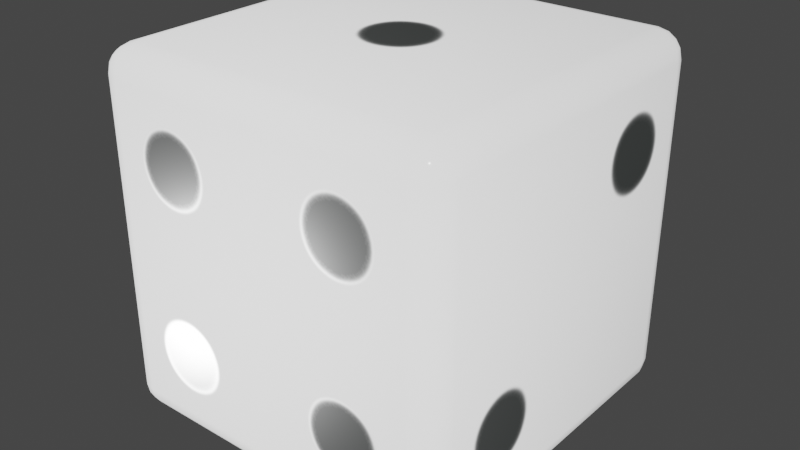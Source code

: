 # Source: 3D_Dice_Pack_-_D6.blend  (saved by Blender 3.2.14; exported with 4.5.12 LTS)
import bpy
from mathutils import Matrix  # noqa: F401  (used for matrix-valued properties, if any)

bpy.ops.wm.read_factory_settings(use_empty=True)
scene = bpy.context.scene
scene.name = 'Scene'

# ---- images (referenced by path relative to the original .blend; pixels are not part of the script)
import os
ASSET_DIR = os.environ.get("B2B_ASSET_DIR", "")  # directory of the original .blend (textures are referenced by path, not embedded)
HERE = os.path.dirname(os.path.abspath(__file__))  # packed textures are extracted next to this script under _unpacked/

def load_image(name, relpath, width, height, colorspace="sRGB"):
    """Load a texture the original file referenced (path relative to the .blend, or extracted next to this script)."""
    p = next((c for c in (os.path.join(HERE, relpath), os.path.join(ASSET_DIR, relpath)) if relpath and os.path.exists(c)), "")
    if p:
        img = bpy.data.images.load(p, check_existing=True)
        img.name = name
    else:  # same state as the original file: an image datablock whose file is absent (Cycles renders it pink)
        img = bpy.data.images.new(name, width, height)
        img.source = "FILE"
        img.filepath = "//" + (relpath or name)
    img.colorspace_settings.name = colorspace
    return img
img_normal_png = load_image('normal.png', 'normal.png', 1024, 1024, 'sRGB')
img_roughness_png = load_image('roughness.png', '_unpacked/roughness.3dd0b987.png', 1024, 1024, 'Non-Color')
img_albedo_png = load_image('albedo.png', '_unpacked/albedo.b946ae4e.png', 1024, 1024, 'sRGB')

# ---- materials (node trees are filled in below, after node groups)
mat_dice = bpy.data.materials.new('Dice')
mat_dice.use_transparent_shadow = False
mat_dice.preview_render_type = 'FLAT'

# ---- material node trees
mat_dice.use_nodes = True; mat_dice.node_tree.nodes.clear()
_N = mat_dice.node_tree.nodes; _L = mat_dice.node_tree.links
n0 = _N.new('ShaderNodeNormalMap'); n0.name = 'Normal Map'; n0.location = (-156, -28)
n0.space = 'OBJECT'
n1 = _N.new('ShaderNodeTexImage'); n1.name = 'Image Texture'; n1.location = (-484, -21)
n1.image = img_normal_png
n2 = _N.new('ShaderNodeTexImage'); n2.name = 'Image Texture.002'; n2.location = (-485, 277)
n2.image = img_roughness_png
n3 = _N.new('ShaderNodeBsdfPrincipled'); n3.name = 'Principled BSDF'; n3.location = (45, 469)
n3.distribution = 'GGX'
n3.subsurface_method = 'BURLEY'
n3.inputs[1].default_value = 0.1
n3.inputs[3].default_value = 0.0
n3.inputs[9].default_value = (1.0, 0.0, 0.0)
n3.inputs[13].default_value = 0.05
n3.inputs[19].default_value = 0.1875
n3.inputs[20].default_value = 0.15
n3.inputs[27].default_value = (0.0, 0.0, 0.0, 1.0)
n3.inputs[28].default_value = 1.0
n4 = _N.new('ShaderNodeOutputMaterial'); n4.name = 'Material Output'; n4.location = (337, 412)
n5 = _N.new('ShaderNodeTexImage'); n5.name = 'Image Texture.001'; n5.location = (-485, 549)
n5.image = img_albedo_png
_L.new(n3.outputs[0], n4.inputs[0])
_L.new(n0.outputs[0], n3.inputs[5])
_L.new(n5.outputs[0], n3.inputs[0])
_L.new(n2.outputs[0], n3.inputs[2])
_L.new(n1.outputs[0], n0.inputs[1])
n4.is_active_output = True

# ---- world
world_world = bpy.data.worlds.new('World'); scene.world = world_world
world_world.use_nodes = True; world_world.node_tree.nodes.clear()
_N = world_world.node_tree.nodes; _L = world_world.node_tree.links
n0 = _N.new('ShaderNodeOutputWorld'); n0.name = 'World Output'; n0.location = (300, 300)
n1 = _N.new('ShaderNodeBackground'); n1.name = 'Background'; n1.location = (10, 300)
n1.inputs[0].default_value = (0.05088, 0.05088, 0.05088, 1.0)
_L.new(n1.outputs[0], n0.inputs[0])
n0.is_active_output = True
world_world.color = (0.05088, 0.05088, 0.05088)
world_world.use_sun_shadow = False
world_world.sun_shadow_jitter_overblur = 0.0

# ---- meshes
me_3d_dice_pack___d6 = bpy.data.meshes.new('3D Dice Pack - D6')
me_3d_dice_pack___d6.from_pydata([(1.0, 0.85, -0.85), (0.85, 0.85, -1.0), (0.85, 1.0, -0.85), (0.9886, 0.85, -0.9074), (0.9561, 0.85, -0.9561), (0.9886, 0.9074, -0.85), (0.9755, 0.9081, -0.9081), (0.9487, 0.9049, -0.9487), (0.9366, 0.9366, -0.9366), (0.85, 0.9074, -0.9886), (0.85, 0.9561, -0.9561), (0.9074, 0.85, -0.9886), (0.9081, 0.9081, -0.9755), (0.9049, 0.9487, -0.9487), (0.9074, 0.9886, -0.85), (0.9561, 0.9561, -0.85), (0.85, 0.9886, -0.9074), (0.9081, 0.9755, -0.9081), (0.9487, 0.9487, -0.9049), (-1.0, 0.85, -0.85), (-0.85, 1.0, -0.85), (-0.85, 0.85, -1.0), (-0.9886, 0.9074, -0.85), (-0.9561, 0.9561, -0.85), (-0.9886, 0.85, -0.9074), (-0.9755, 0.9081, -0.9081), (-0.9487, 0.9487, -0.9049), (-0.9366, 0.9366, -0.9366), (-0.85, 0.9886, -0.9074), (-0.85, 0.9561, -0.9561), (-0.9074, 0.9886, -0.85), (-0.9081, 0.9755, -0.9081), (-0.9049, 0.9487, -0.9487), (-0.9074, 0.85, -0.9886), (-0.9561, 0.85, -0.9561), (-0.85, 0.9074, -0.9886), (-0.9081, 0.9081, -0.9755), (-0.9487, 0.9049, -0.9487), (1.0, -0.85, -0.85), (0.85, -1.0, -0.85), (0.85, -0.85, -1.0), (0.9886, -0.9074, -0.85), (0.9561, -0.9561, -0.85), (0.9886, -0.85, -0.9074), (0.9755, -0.9081, -0.9081), (0.9487, -0.9487, -0.9049), (0.9366, -0.9366, -0.9366), (0.85, -0.9886, -0.9074), (0.85, -0.9561, -0.9561), (0.9074, -0.9886, -0.85), (0.9081, -0.9755, -0.9081), (0.9049, -0.9487, -0.9487), (0.9074, -0.85, -0.9886), (0.9561, -0.85, -0.9561), (0.85, -0.9074, -0.9886), (0.9081, -0.9081, -0.9755), (0.9487, -0.9049, -0.9487), (-1.0, -0.85, -0.85), (-0.85, -0.85, -1.0), (-0.85, -1.0, -0.85), (-0.9886, -0.85, -0.9074), (-0.9561, -0.85, -0.9561), (-0.9886, -0.9074, -0.85), (-0.9755, -0.9081, -0.9081), (-0.9487, -0.9049, -0.9487), (-0.9366, -0.9366, -0.9366), (-0.85, -0.9074, -0.9886), (-0.85, -0.9561, -0.9561), (-0.9074, -0.85, -0.9886), (-0.9081, -0.9081, -0.9755), (-0.9049, -0.9487, -0.9487), (-0.9074, -0.9886, -0.85), (-0.9561, -0.9561, -0.85), (-0.85, -0.9886, -0.9074), (-0.9081, -0.9755, -0.9081), (-0.9487, -0.9487, -0.9049), (1.0, 0.85, 0.85), (0.85, 1.0, 0.85), (0.85, 0.85, 1.0), (0.9886, 0.9074, 0.85), (0.9561, 0.9561, 0.85), (0.9886, 0.85, 0.9074), (0.9755, 0.9081, 0.9081), (0.9487, 0.9487, 0.9049), (0.9366, 0.9366, 0.9366), (0.85, 0.9886, 0.9074), (0.85, 0.9561, 0.9561), (0.9074, 0.9886, 0.85), (0.9081, 0.9755, 0.9081), (0.9049, 0.9487, 0.9487), (0.9074, 0.85, 0.9886), (0.9561, 0.85, 0.9561), (0.85, 0.9074, 0.9886), (0.9081, 0.9081, 0.9755), (0.9487, 0.9049, 0.9487), (-1.0, 0.85, 0.85), (-0.85, 0.85, 1.0), (-0.85, 1.0, 0.85), (-0.9886, 0.85, 0.9074), (-0.9561, 0.85, 0.9561), (-0.9886, 0.9074, 0.85), (-0.9755, 0.9081, 0.9081), (-0.9487, 0.9049, 0.9487), (-0.9366, 0.9366, 0.9366), (-0.85, 0.9074, 0.9886), (-0.85, 0.9561, 0.9561), (-0.9074, 0.85, 0.9886), (-0.9081, 0.9081, 0.9755), (-0.9049, 0.9487, 0.9487), (-0.9074, 0.9886, 0.85), (-0.9561, 0.9561, 0.85), (-0.85, 0.9886, 0.9074), (-0.9081, 0.9755, 0.9081), (-0.9487, 0.9487, 0.9049), (0.85, -1.0, 0.85), (1.0, -0.85, 0.85), (0.85, -0.85, 1.0), (0.9074, -0.9886, 0.85), (0.9561, -0.9561, 0.85), (0.85, -0.9886, 0.9074), (0.9081, -0.9755, 0.9081), (0.9487, -0.9487, 0.9049), (0.9366, -0.9366, 0.9366), (0.9886, -0.85, 0.9074), (0.9561, -0.85, 0.9561), (0.9886, -0.9074, 0.85), (0.9755, -0.9081, 0.9081), (0.9487, -0.9049, 0.9487), (0.85, -0.9074, 0.9886), (0.85, -0.9561, 0.9561), (0.9074, -0.85, 0.9886), (0.9081, -0.9081, 0.9755), (0.9049, -0.9487, 0.9487), (-1.0, -0.85, 0.85), (-0.85, -1.0, 0.85), (-0.85, -0.85, 1.0), (-0.9886, -0.9074, 0.85), (-0.9561, -0.9561, 0.85), (-0.9886, -0.85, 0.9074), (-0.9755, -0.9081, 0.9081), (-0.9487, -0.9487, 0.9049), (-0.9366, -0.9366, 0.9366), (-0.85, -0.9886, 0.9074), (-0.85, -0.9561, 0.9561), (-0.9074, -0.9886, 0.85), (-0.9081, -0.9755, 0.9081), (-0.9049, -0.9487, 0.9487), (-0.9074, -0.85, 0.9886), (-0.9561, -0.85, 0.9561), (-0.85, -0.9074, 0.9886), (-0.9081, -0.9081, 0.9755), (-0.9487, -0.9049, 0.9487)], [], [(95, 19, 57, 133), (59, 39, 114, 134), (135, 116, 78, 96), (97, 77, 2, 20), (0, 76, 115, 38), (0, 3, 6, 5), (3, 4, 7, 6), (5, 6, 18, 15), (6, 7, 8, 18), (1, 9, 12, 11), (9, 10, 13, 12), (11, 12, 7, 4), (12, 13, 8, 7), (2, 14, 17, 16), (14, 15, 18, 17), (16, 17, 13, 10), (17, 18, 8, 13), (19, 22, 25, 24), (22, 23, 26, 25), (24, 25, 37, 34), (25, 26, 27, 37), (20, 28, 31, 30), (28, 29, 32, 31), (30, 31, 26, 23), (31, 32, 27, 26), (21, 33, 36, 35), (33, 34, 37, 36), (35, 36, 32, 29), (36, 37, 27, 32), (38, 41, 44, 43), (41, 42, 45, 44), (43, 44, 56, 53), (44, 45, 46, 56), (39, 47, 50, 49), (47, 48, 51, 50), (49, 50, 45, 42), (50, 51, 46, 45), (40, 52, 55, 54), (52, 53, 56, 55), (54, 55, 51, 48), (55, 56, 46, 51), (57, 60, 63, 62), (60, 61, 64, 63), (62, 63, 75, 72), (63, 64, 65, 75), (58, 66, 69, 68), (66, 67, 70, 69), (68, 69, 64, 61), (69, 70, 65, 64), (59, 71, 74, 73), (71, 72, 75, 74), (73, 74, 70, 67), (74, 75, 65, 70), (76, 79, 82, 81), (79, 80, 83, 82), (81, 82, 94, 91), (82, 83, 84, 94), (77, 85, 88, 87), (85, 86, 89, 88), (87, 88, 83, 80), (88, 89, 84, 83), (78, 90, 93, 92), (90, 91, 94, 93), (92, 93, 89, 86), (93, 94, 84, 89), (95, 98, 101, 100), (98, 99, 102, 101), (100, 101, 113, 110), (101, 102, 103, 113), (96, 104, 107, 106), (104, 105, 108, 107), (106, 107, 102, 99), (107, 108, 103, 102), (97, 109, 112, 111), (109, 110, 113, 112), (111, 112, 108, 105), (112, 113, 103, 108), (114, 117, 120, 119), (117, 118, 121, 120), (119, 120, 132, 129), (120, 121, 122, 132), (115, 123, 126, 125), (123, 124, 127, 126), (125, 126, 121, 118), (126, 127, 122, 121), (116, 128, 131, 130), (128, 129, 132, 131), (130, 131, 127, 124), (131, 132, 122, 127), (133, 136, 139, 138), (136, 137, 140, 139), (138, 139, 151, 148), (139, 140, 141, 151), (134, 142, 145, 144), (142, 143, 146, 145), (144, 145, 140, 137), (145, 146, 141, 140), (135, 147, 150, 149), (147, 148, 151, 150), (149, 150, 146, 143), (150, 151, 141, 146), (38, 115, 125, 41), (41, 125, 118, 42), (42, 118, 117, 49), (49, 117, 114, 39), (133, 57, 62, 136), (136, 62, 72, 137), (137, 72, 71, 144), (144, 71, 59, 134), (39, 59, 73, 47), (47, 73, 67, 48), (48, 67, 66, 54), (54, 66, 58, 40), (0, 38, 43, 3), (3, 43, 53, 4), (4, 53, 52, 11), (11, 52, 40, 1), (57, 19, 24, 60), (60, 24, 34, 61), (61, 34, 33, 68), (68, 33, 21, 58), (1, 21, 35, 9), (9, 35, 29, 10), (10, 29, 28, 16), (16, 28, 20, 2), (76, 0, 5, 79), (79, 5, 15, 80), (80, 15, 14, 87), (87, 14, 2, 77), (19, 95, 100, 22), (22, 100, 110, 23), (23, 110, 109, 30), (30, 109, 97, 20), (77, 97, 111, 85), (85, 111, 105, 86), (86, 105, 104, 92), (92, 104, 96, 78), (115, 76, 81, 123), (123, 81, 91, 124), (124, 91, 90, 130), (130, 90, 78, 116), (134, 114, 119, 142), (142, 119, 129, 143), (143, 129, 128, 149), (149, 128, 116, 135), (95, 133, 138, 98), (98, 138, 148, 99), (99, 148, 147, 106), (106, 147, 135, 96), (21, 1, 40, 58)])
me_3d_dice_pack___d6.polygons.foreach_set('use_smooth', [True] * 150)
_uv = me_3d_dice_pack___d6.uv_layers.new(name='UVMap')
_uv.uv.foreach_set('vector', [0.5187, 0.2688, 0.7312, 0.2688, 0.7312, 0.4813, 0.5187, 0.4813, 0.4813, 0.7312, 0.2688, 0.7312, 0.2688, 0.5187, 0.4813, 0.5187, 0.4813, 0.4813, 0.2688, 0.4813, 0.2688, 0.2688, 0.4813, 0.2688, 0.4813, 0.2313, 0.2688, 0.2313, 0.2688, 0.01883, 0.4813, 0.01883, 0.01883, 0.2688, 0.2313, 0.2688, 0.2313, 0.4813, 0.01883, 0.4813, 0.01883, 0.2688, 0.01166, 0.2688, 0.01158, 0.2615, 0.01883, 0.2616, 0.01166, 0.2688, 8.659e-05, 0.2688, 8.659e-05, 0.2619, 0.01158, 0.2615, 0.01883, 0.2616, 0.01158, 0.2615, 0.01197, 0.25, 0.01883, 0.25, 0.01158, 0.2615, 8.659e-05, 0.2619, 8.659e-05, 0.258, 0.01197, 0.25, 0.9812, 0.2688, 0.9812, 0.2616, 0.9884, 0.2615, 0.9883, 0.2688, 0.9812, 0.2616, 0.9812, 0.25, 0.988, 0.25, 0.9884, 0.2615, 0.9883, 0.2688, 0.9884, 0.2615, 0.9999, 0.2619, 0.9999, 0.2688, 0.9884, 0.2615, 0.988, 0.25, 0.992, 0.25, 0.9999, 0.2619, 0.2688, 0.01883, 0.2616, 0.01883, 0.2615, 0.01158, 0.2688, 0.01166, 0.2616, 0.01883, 0.25, 0.01883, 0.25, 0.01197, 0.2615, 0.01158, 0.2688, 0.01166, 0.2615, 0.01158, 0.2619, 8.664e-05, 0.2688, 8.664e-05, 0.2615, 0.01158, 0.25, 0.01197, 0.25, 0.00801, 0.2619, 8.664e-05, 0.7312, 0.2688, 0.7312, 0.2616, 0.7385, 0.2615, 0.7384, 0.2688, 0.7312, 0.2616, 0.7312, 0.25, 0.7381, 0.25, 0.7385, 0.2615, 0.7384, 0.2688, 0.7385, 0.2615, 0.75, 0.2619, 0.75, 0.2688, 0.7385, 0.2615, 0.7381, 0.25, 0.742, 0.25, 0.75, 0.2619, 0.4813, 0.01883, 0.4813, 0.01166, 0.4885, 0.01158, 0.4884, 0.01883, 0.4813, 0.01166, 0.4813, 8.659e-05, 0.4881, 8.659e-05, 0.4885, 0.01158, 0.4884, 0.01883, 0.4885, 0.01158, 0.5, 0.01197, 0.5, 0.01883, 0.4885, 0.01158, 0.4881, 8.659e-05, 0.4921, 8.659e-05, 0.5, 0.01197, 0.7687, 0.2688, 0.7615, 0.2688, 0.7614, 0.2615, 0.7687, 0.2616, 0.7615, 0.2688, 0.75, 0.2688, 0.75, 0.2619, 0.7614, 0.2615, 0.7687, 0.2616, 0.7614, 0.2615, 0.7618, 0.25, 0.7687, 0.25, 0.7614, 0.2615, 0.75, 0.2619, 0.75, 0.258, 0.7618, 0.25, 0.01883, 0.4813, 0.01883, 0.4884, 0.01158, 0.4885, 0.01166, 0.4813, 0.01883, 0.4884, 0.01883, 0.5, 0.01197, 0.5, 0.01158, 0.4885, 0.01166, 0.4813, 0.01158, 0.4885, 8.659e-05, 0.4881, 8.659e-05, 0.4813, 0.01158, 0.4885, 0.01197, 0.5, 0.00801, 0.5, 8.659e-05, 0.4881, 0.2688, 0.7312, 0.2688, 0.7384, 0.2615, 0.7385, 0.2616, 0.7312, 0.2688, 0.7384, 0.2688, 0.75, 0.2619, 0.75, 0.2615, 0.7385, 0.2616, 0.7312, 0.2615, 0.7385, 0.25, 0.7381, 0.25, 0.7312, 0.2615, 0.7385, 0.2619, 0.75, 0.258, 0.75, 0.25, 0.7381, 0.9812, 0.4813, 0.9883, 0.4813, 0.9884, 0.4885, 0.9812, 0.4884, 0.9883, 0.4813, 0.9999, 0.4813, 0.9999, 0.4881, 0.9884, 0.4885, 0.9812, 0.4884, 0.9884, 0.4885, 0.988, 0.5, 0.9812, 0.5, 0.9884, 0.4885, 0.9999, 0.4881, 0.9999, 0.4921, 0.988, 0.5, 0.7312, 0.4813, 0.7384, 0.4813, 0.7385, 0.4885, 0.7312, 0.4884, 0.7384, 0.4813, 0.75, 0.4813, 0.75, 0.4881, 0.7385, 0.4885, 0.7312, 0.4884, 0.7385, 0.4885, 0.7381, 0.5, 0.7312, 0.5, 0.7385, 0.4885, 0.75, 0.4881, 0.75, 0.4921, 0.7381, 0.5, 0.7687, 0.4813, 0.7687, 0.4884, 0.7614, 0.4885, 0.7615, 0.4813, 0.7687, 0.4884, 0.7687, 0.5, 0.7618, 0.5, 0.7614, 0.4885, 0.7615, 0.4813, 0.7614, 0.4885, 0.75, 0.4881, 0.75, 0.4813, 0.7614, 0.4885, 0.7618, 0.5, 0.7579, 0.5, 0.75, 0.4881, 0.4813, 0.7312, 0.4884, 0.7312, 0.4885, 0.7385, 0.4813, 0.7384, 0.4884, 0.7312, 0.5, 0.7312, 0.5, 0.7381, 0.4885, 0.7385, 0.4813, 0.7384, 0.4885, 0.7385, 0.4881, 0.75, 0.4813, 0.75, 0.4885, 0.7385, 0.5, 0.7381, 0.5, 0.742, 0.4881, 0.75, 0.2313, 0.2688, 0.2313, 0.2616, 0.2386, 0.2615, 0.2385, 0.2688, 0.2313, 0.2616, 0.2313, 0.25, 0.2382, 0.25, 0.2386, 0.2615, 0.2385, 0.2688, 0.2386, 0.2615, 0.25, 0.2619, 0.25, 0.2688, 0.2386, 0.2615, 0.2382, 0.25, 0.25, 0.2527, 0.25, 0.2619, 0.2688, 0.2313, 0.2688, 0.2385, 0.2615, 0.2386, 0.2616, 0.2313, 0.2688, 0.2385, 0.2688, 0.25, 0.2619, 0.25, 0.2615, 0.2386, 0.2616, 0.2313, 0.2615, 0.2386, 0.25, 0.2382, 0.25, 0.2313, 0.2615, 0.2386, 0.2619, 0.25, 0.25, 0.2527, 0.25, 0.2382, 0.2688, 0.2688, 0.2616, 0.2688, 0.2615, 0.2615, 0.2688, 0.2616, 0.2616, 0.2688, 0.25, 0.2688, 0.25, 0.2619, 0.2615, 0.2615, 0.2688, 0.2616, 0.2615, 0.2615, 0.2619, 0.25, 0.2688, 0.25, 0.2615, 0.2615, 0.25, 0.2619, 0.25, 0.2527, 0.2619, 0.25, 0.5187, 0.2688, 0.5116, 0.2688, 0.5115, 0.2615, 0.5187, 0.2616, 0.5116, 0.2688, 0.5, 0.2688, 0.5, 0.2619, 0.5115, 0.2615, 0.5187, 0.2616, 0.5115, 0.2615, 0.5119, 0.25, 0.5187, 0.25, 0.5115, 0.2615, 0.5, 0.2619, 0.4974, 0.25, 0.5119, 0.25, 0.4813, 0.2688, 0.4813, 0.2616, 0.4885, 0.2615, 0.4884, 0.2688, 0.4813, 0.2616, 0.4813, 0.25, 0.4881, 0.25, 0.4885, 0.2615, 0.4884, 0.2688, 0.4885, 0.2615, 0.5, 0.2619, 0.5, 0.2688, 0.4885, 0.2615, 0.4881, 0.25, 0.4974, 0.25, 0.5, 0.2619, 0.4813, 0.2313, 0.4884, 0.2313, 0.4885, 0.2386, 0.4813, 0.2385, 0.4884, 0.2313, 0.5, 0.2313, 0.5, 0.2382, 0.4885, 0.2386, 0.4813, 0.2385, 0.4885, 0.2386, 0.4881, 0.25, 0.4813, 0.25, 0.4885, 0.2386, 0.5, 0.2382, 0.4974, 0.25, 0.4881, 0.25, 0.2688, 0.5187, 0.2616, 0.5187, 0.2615, 0.5115, 0.2688, 0.5116, 0.2616, 0.5187, 0.25, 0.5187, 0.25, 0.5119, 0.2615, 0.5115, 0.2688, 0.5116, 0.2615, 0.5115, 0.2619, 0.5, 0.2688, 0.5, 0.2615, 0.5115, 0.25, 0.5119, 0.2527, 0.5, 0.2619, 0.5, 0.2313, 0.4813, 0.2385, 0.4813, 0.2386, 0.4885, 0.2313, 0.4884, 0.2385, 0.4813, 0.25, 0.4813, 0.25, 0.4881, 0.2386, 0.4885, 0.2313, 0.4884, 0.2386, 0.4885, 0.2382, 0.5, 0.2313, 0.5, 0.2386, 0.4885, 0.25, 0.4881, 0.2527, 0.5, 0.2382, 0.5, 0.2688, 0.4813, 0.2688, 0.4884, 0.2615, 0.4885, 0.2616, 0.4813, 0.2688, 0.4884, 0.2688, 0.5, 0.2619, 0.5, 0.2615, 0.4885, 0.2616, 0.4813, 0.2615, 0.4885, 0.25, 0.4881, 0.25, 0.4813, 0.2615, 0.4885, 0.2619, 0.5, 0.2527, 0.5, 0.25, 0.4881, 0.5187, 0.4813, 0.5187, 0.4884, 0.5115, 0.4885, 0.5116, 0.4813, 0.5187, 0.4884, 0.5187, 0.5, 0.5119, 0.5, 0.5115, 0.4885, 0.5116, 0.4813, 0.5115, 0.4885, 0.5, 0.4881, 0.5, 0.4813, 0.5115, 0.4885, 0.5119, 0.5, 0.5, 0.4974, 0.5, 0.4881, 0.4813, 0.5187, 0.4813, 0.5116, 0.4885, 0.5115, 0.4884, 0.5187, 0.4813, 0.5116, 0.4813, 0.5, 0.4881, 0.5, 0.4885, 0.5115, 0.4884, 0.5187, 0.4885, 0.5115, 0.5, 0.5119, 0.5, 0.5187, 0.4885, 0.5115, 0.4881, 0.5, 0.5, 0.4974, 0.5, 0.5119, 0.4813, 0.4813, 0.4884, 0.4813, 0.4885, 0.4885, 0.4813, 0.4884, 0.4884, 0.4813, 0.5, 0.4813, 0.5, 0.4881, 0.4885, 0.4885, 0.4813, 0.4884, 0.4885, 0.4885, 0.4881, 0.5, 0.4813, 0.5, 0.4885, 0.4885, 0.5, 0.4881, 0.5, 0.4974, 0.4881, 0.5, 0.01883, 0.4813, 0.2313, 0.4813, 0.2313, 0.4884, 0.01883, 0.4884, 0.01883, 0.4884, 0.2313, 0.4884, 0.2313, 0.5, 0.01883, 0.5, 0.25, 0.7312, 0.25, 0.5187, 0.2616, 0.5187, 0.2616, 0.7312, 0.2616, 0.7312, 0.2616, 0.5187, 0.2688, 0.5187, 0.2688, 0.7312, 0.5187, 0.4813, 0.7312, 0.4813, 0.7312, 0.4884, 0.5187, 0.4884, 0.5187, 0.4884, 0.7312, 0.4884, 0.7312, 0.5, 0.5187, 0.5, 0.5, 0.5187, 0.5, 0.7312, 0.4884, 0.7312, 0.4884, 0.5187, 0.4884, 0.5187, 0.4884, 0.7312, 0.4813, 0.7312, 0.4813, 0.5187, 0.2688, 0.7312, 0.4813, 0.7312, 0.4813, 0.7384, 0.2688, 0.7384, 0.2688, 0.7384, 0.4813, 0.7384, 0.4813, 0.75, 0.2688, 0.75, 0.9812, 0.5, 0.7687, 0.5, 0.7687, 0.4884, 0.9812, 0.4884, 0.9812, 0.4884, 0.7687, 0.4884, 0.7687, 0.4813, 0.9812, 0.4813, 0.01883, 0.2688, 0.01883, 0.4813, 0.01166, 0.4813, 0.01166, 0.2688, 0.01166, 0.2688, 0.01166, 0.4813, 8.659e-05, 0.4813, 8.659e-05, 0.2688, 0.9999, 0.2688, 0.9999, 0.4813, 0.9883, 0.4813, 0.9883, 0.2688, 0.9883, 0.2688, 0.9883, 0.4813, 0.9812, 0.4813, 0.9812, 0.2688, 0.7312, 0.4813, 0.7312, 0.2688, 0.7384, 0.2688, 0.7384, 0.4813, 0.7384, 0.4813, 0.7384, 0.2688, 0.75, 0.2688, 0.75, 0.4813, 0.75, 0.4813, 0.75, 0.2688, 0.7615, 0.2688, 0.7615, 0.4813, 0.7615, 0.4813, 0.7615, 0.2688, 0.7687, 0.2688, 0.7687, 0.4813, 0.9812, 0.2688, 0.7687, 0.2688, 0.7687, 0.2616, 0.9812, 0.2616, 0.9812, 0.2616, 0.7687, 0.2616, 0.7687, 0.25, 0.9812, 0.25, 0.2688, 8.664e-05, 0.4813, 8.659e-05, 0.4813, 0.01166, 0.2688, 0.01166, 0.2688, 0.01166, 0.4813, 0.01166, 0.4813, 0.01883, 0.2688, 0.01883, 0.2313, 0.2688, 0.01883, 0.2688, 0.01883, 0.2616, 0.2313, 0.2616, 0.2313, 0.2616, 0.01883, 0.2616, 0.01883, 0.25, 0.2313, 0.25, 0.25, 0.2313, 0.25, 0.01883, 0.2616, 0.01883, 0.2616, 0.2313, 0.2616, 0.2313, 0.2616, 0.01883, 0.2688, 0.01883, 0.2688, 0.2313, 0.7312, 0.2688, 0.5187, 0.2688, 0.5187, 0.2616, 0.7312, 0.2616, 0.7312, 0.2616, 0.5187, 0.2616, 0.5187, 0.25, 0.7312, 0.25, 0.5, 0.01883, 0.5, 0.2313, 0.4884, 0.2313, 0.4884, 0.01883, 0.4884, 0.01883, 0.4884, 0.2313, 0.4813, 0.2313, 0.4813, 0.01883, 0.2688, 0.2313, 0.4813, 0.2313, 0.4813, 0.2385, 0.2688, 0.2385, 0.2688, 0.2385, 0.4813, 0.2385, 0.4813, 0.25, 0.2688, 0.25, 0.2688, 0.25, 0.4813, 0.25, 0.4813, 0.2616, 0.2688, 0.2616, 0.2688, 0.2616, 0.4813, 0.2616, 0.4813, 0.2688, 0.2688, 0.2688, 0.2313, 0.4813, 0.2313, 0.2688, 0.2385, 0.2688, 0.2385, 0.4813, 0.2385, 0.4813, 0.2385, 0.2688, 0.25, 0.2688, 0.25, 0.4813, 0.25, 0.4813, 0.25, 0.2688, 0.2616, 0.2688, 0.2616, 0.4813, 0.2616, 0.4813, 0.2616, 0.2688, 0.2688, 0.2688, 0.2688, 0.4813, 0.4813, 0.5187, 0.2688, 0.5187, 0.2688, 0.5116, 0.4813, 0.5116, 0.4813, 0.5116, 0.2688, 0.5116, 0.2688, 0.5, 0.4813, 0.5, 0.4813, 0.5, 0.2688, 0.5, 0.2688, 0.4884, 0.4813, 0.4884, 0.4813, 0.4884, 0.2688, 0.4884, 0.2688, 0.4813, 0.4813, 0.4813, 0.5187, 0.2688, 0.5187, 0.4813, 0.5116, 0.4813, 0.5116, 0.2688, 0.5116, 0.2688, 0.5116, 0.4813, 0.5, 0.4813, 0.5, 0.2688, 0.5, 0.2688, 0.5, 0.4813, 0.4884, 0.4813, 0.4884, 0.2688, 0.4884, 0.2688, 0.4884, 0.4813, 0.4813, 0.4813, 0.4813, 0.2688, 0.7687, 0.2688, 0.9812, 0.2688, 0.9812, 0.4813, 0.7687, 0.4813])
me_3d_dice_pack___d6.materials.append(mat_dice)
me_3d_dice_pack___d6.use_remesh_preserve_volume = False
me_3d_dice_pack___d6.use_remesh_preserve_attributes = False
me_3d_dice_pack___d6.use_mirror_vertex_groups = False
me_3d_dice_pack___d6.update()

# ---- objects
ob_3d_dice_pack___d6 = bpy.data.objects.new('3D Dice Pack - D6', me_3d_dice_pack___d6)

# ---- transforms, parenting, visibility, modifiers, constraints
ob_3d_dice_pack___d6.location = (0.0, 0.0, 0.0)

# ---- collection membership
scene.collection.objects.link(ob_3d_dice_pack___d6)

# ---- scene / render settings (as saved in the file)
scene.frame_start = 1; scene.frame_end = 250; scene.frame_set(1)
scene.render.engine = 'BLENDER_EEVEE_NEXT'
scene.render.film_transparent = True
scene.cycles.sampling_pattern = 'TABULATED_SOBOL'
scene.cycles.use_light_tree = False
scene.view_settings.view_transform = 'Filmic'
bpy.context.view_layer.update()

# ---- added for rendering (the .blend has no active camera and no usable light): camera, sun
cam_auto = bpy.data.cameras.new('AutoCamera')
cam_auto.lens = 50.0
cam_auto.sensor_width = 36.0
cam_auto.clip_end = 1000.0
ob_auto_camera = bpy.data.objects.new('AutoCamera', cam_auto)
scene.collection.objects.link(ob_auto_camera)
ob_auto_camera.location = (3.20507, -3.84609, 2.56406)
ob_auto_camera.rotation_euler = (1.09748, -7.21219e-08, 0.694738)
scene.camera = ob_auto_camera
light_auto_sun = bpy.data.lights.new('AutoSun', 'SUN')
light_auto_sun.energy = 3.0
light_auto_sun.angle = 0.0523599
ob_auto_sun = bpy.data.objects.new('AutoSun', light_auto_sun)
scene.collection.objects.link(ob_auto_sun)
ob_auto_sun.rotation_euler = (0.872665, 0.174533, 0.523599)
bpy.context.view_layer.update()
